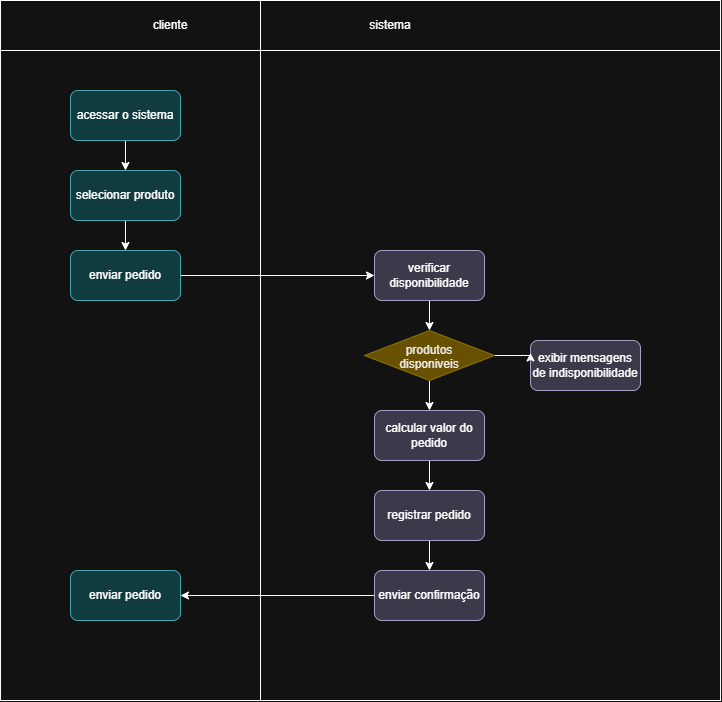

The diagram above was exported from draw.io. Its source (the exported page's mxGraphModel, read from the mxfile embedded in the PNG):
<mxGraphModel dx="1414" dy="721" grid="1" gridSize="10" guides="1" tooltips="1" connect="1" arrows="1" fold="1" page="1" pageScale="1" pageWidth="827" pageHeight="1169" math="0" shadow="0">
  <root>
    <mxCell id="0" />
    <mxCell id="1" parent="0" />
    <mxCell id="VcXjvCkWr1PLv-EkN_DR-3" parent="1" style="shape=internalStorage;whiteSpace=wrap;html=1;backgroundOutline=1;dx=260;dy=50;" value="" vertex="1">
      <mxGeometry height="700" width="720" x="40" y="150" as="geometry" />
    </mxCell>
    <mxCell id="VcXjvCkWr1PLv-EkN_DR-4" parent="1" style="text;html=1;whiteSpace=wrap;strokeColor=none;fillColor=none;align=center;verticalAlign=middle;rounded=0;" value="sistema" vertex="1">
      <mxGeometry height="30" width="60" x="400" y="160" as="geometry" />
    </mxCell>
    <mxCell id="VcXjvCkWr1PLv-EkN_DR-5" parent="1" style="text;html=1;whiteSpace=wrap;strokeColor=none;fillColor=none;align=center;verticalAlign=middle;rounded=0;" value="cliente" vertex="1">
      <mxGeometry height="30" width="60" x="180" y="160" as="geometry" />
    </mxCell>
    <mxCell id="VcXjvCkWr1PLv-EkN_DR-19" edge="1" parent="1" source="VcXjvCkWr1PLv-EkN_DR-6" style="edgeStyle=orthogonalEdgeStyle;rounded=0;orthogonalLoop=1;jettySize=auto;html=1;exitX=0.5;exitY=1;exitDx=0;exitDy=0;entryX=0.5;entryY=0;entryDx=0;entryDy=0;" target="VcXjvCkWr1PLv-EkN_DR-7">
      <mxGeometry relative="1" as="geometry" />
    </mxCell>
    <mxCell id="VcXjvCkWr1PLv-EkN_DR-6" parent="1" style="rounded=1;whiteSpace=wrap;html=1;fillColor=#b0e3e6;strokeColor=#0e8088;" value="acessar o sistema" vertex="1">
      <mxGeometry height="50" width="110" x="110" y="240" as="geometry" />
    </mxCell>
    <mxCell id="VcXjvCkWr1PLv-EkN_DR-20" edge="1" parent="1" source="VcXjvCkWr1PLv-EkN_DR-7" style="edgeStyle=orthogonalEdgeStyle;rounded=0;orthogonalLoop=1;jettySize=auto;html=1;exitX=0.5;exitY=1;exitDx=0;exitDy=0;entryX=0.5;entryY=0;entryDx=0;entryDy=0;" target="VcXjvCkWr1PLv-EkN_DR-8">
      <mxGeometry relative="1" as="geometry" />
    </mxCell>
    <mxCell id="VcXjvCkWr1PLv-EkN_DR-7" parent="1" style="rounded=1;whiteSpace=wrap;html=1;fillColor=#b0e3e6;strokeColor=#0e8088;" value="selecionar produto" vertex="1">
      <mxGeometry height="50" width="110" x="110" y="320" as="geometry" />
    </mxCell>
    <mxCell id="VcXjvCkWr1PLv-EkN_DR-21" edge="1" parent="1" source="VcXjvCkWr1PLv-EkN_DR-8" style="edgeStyle=orthogonalEdgeStyle;rounded=0;orthogonalLoop=1;jettySize=auto;html=1;exitX=1;exitY=0.5;exitDx=0;exitDy=0;" target="VcXjvCkWr1PLv-EkN_DR-9">
      <mxGeometry relative="1" as="geometry" />
    </mxCell>
    <mxCell id="VcXjvCkWr1PLv-EkN_DR-8" parent="1" style="rounded=1;whiteSpace=wrap;html=1;fillColor=#b0e3e6;strokeColor=#0e8088;" value="enviar pedido" vertex="1">
      <mxGeometry height="50" width="110" x="110" y="400" as="geometry" />
    </mxCell>
    <mxCell id="VcXjvCkWr1PLv-EkN_DR-22" edge="1" parent="1" source="VcXjvCkWr1PLv-EkN_DR-9" style="edgeStyle=orthogonalEdgeStyle;rounded=0;orthogonalLoop=1;jettySize=auto;html=1;exitX=0.5;exitY=1;exitDx=0;exitDy=0;entryX=0.5;entryY=0;entryDx=0;entryDy=0;" target="VcXjvCkWr1PLv-EkN_DR-18">
      <mxGeometry relative="1" as="geometry" />
    </mxCell>
    <mxCell id="VcXjvCkWr1PLv-EkN_DR-9" parent="1" style="rounded=1;whiteSpace=wrap;html=1;fillColor=#d0cee2;strokeColor=#56517e;" value="verificar disponibilidade" vertex="1">
      <mxGeometry height="50" width="110" x="414" y="400" as="geometry" />
    </mxCell>
    <mxCell id="VcXjvCkWr1PLv-EkN_DR-10" parent="1" style="rounded=1;whiteSpace=wrap;html=1;fillColor=#d0cee2;strokeColor=#56517e;" value="exibir mensagens de indisponibilidade" vertex="1">
      <mxGeometry height="50" width="110" x="570" y="490" as="geometry" />
    </mxCell>
    <mxCell id="VcXjvCkWr1PLv-EkN_DR-25" edge="1" parent="1" source="VcXjvCkWr1PLv-EkN_DR-11" style="edgeStyle=orthogonalEdgeStyle;rounded=0;orthogonalLoop=1;jettySize=auto;html=1;exitX=0.5;exitY=1;exitDx=0;exitDy=0;entryX=0.5;entryY=0;entryDx=0;entryDy=0;" target="VcXjvCkWr1PLv-EkN_DR-12">
      <mxGeometry relative="1" as="geometry" />
    </mxCell>
    <mxCell id="VcXjvCkWr1PLv-EkN_DR-11" parent="1" style="rounded=1;whiteSpace=wrap;html=1;fillColor=#d0cee2;strokeColor=#56517e;" value="calcular valor do pedido" vertex="1">
      <mxGeometry height="50" width="110" x="414" y="560" as="geometry" />
    </mxCell>
    <mxCell id="VcXjvCkWr1PLv-EkN_DR-26" edge="1" parent="1" source="VcXjvCkWr1PLv-EkN_DR-12" style="edgeStyle=orthogonalEdgeStyle;rounded=0;orthogonalLoop=1;jettySize=auto;html=1;exitX=0.5;exitY=1;exitDx=0;exitDy=0;entryX=0.5;entryY=0;entryDx=0;entryDy=0;" target="VcXjvCkWr1PLv-EkN_DR-16">
      <mxGeometry relative="1" as="geometry" />
    </mxCell>
    <mxCell id="VcXjvCkWr1PLv-EkN_DR-12" parent="1" style="rounded=1;whiteSpace=wrap;html=1;fillColor=#d0cee2;strokeColor=#56517e;" value="registrar pedido" vertex="1">
      <mxGeometry height="50" width="110" x="414" y="640" as="geometry" />
    </mxCell>
    <mxCell id="VcXjvCkWr1PLv-EkN_DR-27" edge="1" parent="1" source="VcXjvCkWr1PLv-EkN_DR-16" style="edgeStyle=orthogonalEdgeStyle;rounded=0;orthogonalLoop=1;jettySize=auto;html=1;exitX=0;exitY=0.5;exitDx=0;exitDy=0;" target="VcXjvCkWr1PLv-EkN_DR-17">
      <mxGeometry relative="1" as="geometry" />
    </mxCell>
    <mxCell id="VcXjvCkWr1PLv-EkN_DR-16" parent="1" style="rounded=1;whiteSpace=wrap;html=1;fillColor=#d0cee2;strokeColor=#56517e;" value="enviar confirmação" vertex="1">
      <mxGeometry height="50" width="110" x="414" y="720" as="geometry" />
    </mxCell>
    <mxCell id="VcXjvCkWr1PLv-EkN_DR-17" parent="1" style="rounded=1;whiteSpace=wrap;html=1;fillColor=#b0e3e6;strokeColor=#0e8088;" value="enviar pedido" vertex="1">
      <mxGeometry height="50" width="110" x="110" y="720" as="geometry" />
    </mxCell>
    <mxCell id="VcXjvCkWr1PLv-EkN_DR-23" edge="1" parent="1" source="VcXjvCkWr1PLv-EkN_DR-18" style="edgeStyle=orthogonalEdgeStyle;rounded=0;orthogonalLoop=1;jettySize=auto;html=1;exitX=1;exitY=0.5;exitDx=0;exitDy=0;entryX=0;entryY=0.25;entryDx=0;entryDy=0;" target="VcXjvCkWr1PLv-EkN_DR-10">
      <mxGeometry relative="1" as="geometry" />
    </mxCell>
    <mxCell id="VcXjvCkWr1PLv-EkN_DR-24" edge="1" parent="1" source="VcXjvCkWr1PLv-EkN_DR-18" style="edgeStyle=orthogonalEdgeStyle;rounded=0;orthogonalLoop=1;jettySize=auto;html=1;exitX=0.5;exitY=1;exitDx=0;exitDy=0;entryX=0.5;entryY=0;entryDx=0;entryDy=0;" target="VcXjvCkWr1PLv-EkN_DR-11">
      <mxGeometry relative="1" as="geometry" />
    </mxCell>
    <mxCell id="VcXjvCkWr1PLv-EkN_DR-18" parent="1" style="rhombus;whiteSpace=wrap;html=1;shapeInside=1;fillColor=#e3c800;strokeColor=#B09500;fontColor=#000000;" value="produtos disponiveis" vertex="1">
      <mxGeometry height="50" width="130" x="404" y="480" as="geometry" />
    </mxCell>
  </root>
</mxGraphModel>